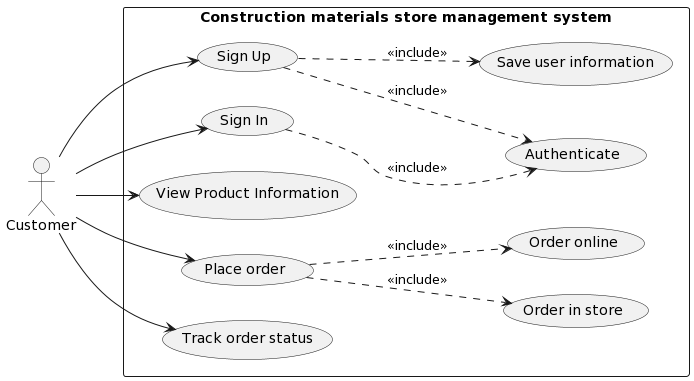

The diagram above was rendered by PlantUML. Its source (embedded in the PNG):
@startuml
left to right direction
skinparam packageStyle rectangle
actor Customer as C

rectangle "Construction materials store management system" {
C --> (Sign Up)
C --> (Sign In)
C --> (View Product Information)
C --> (Place order)
C --> (Track order status)

(Sign Up) ..> (Save user information): <<include>>
(Sign In) ..> (Authenticate): <<include>>
(Sign Up) ..> (Authenticate): <<include>>
(Place order) ..> (Order online): <<include>>
(Place order) ..> (Order in store): <<include>>
}
@enduml